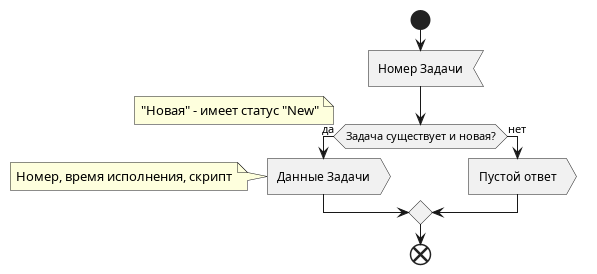

The diagram above was rendered by PlantUML. Its source (embedded in the PNG):
@startuml f_jobs_get_new

start

:Номер Задачи<
if (Задача существует и новая?) then (да)
    note left: "Новая" - имеет статус "New"
    :Данные Задачи>
    note left: Номер, время исполнения, скрипт
else (нет)
    :Пустой ответ>
endif

end

@enduml